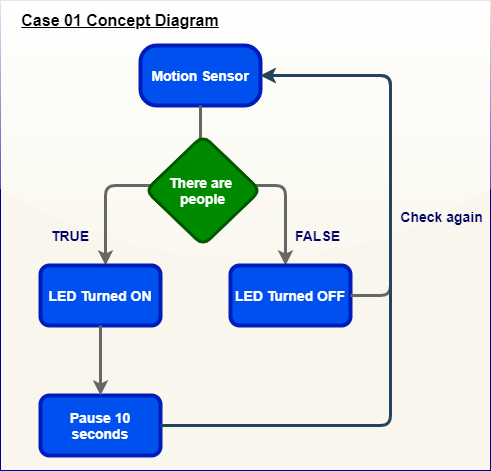

The diagram above was exported from draw.io. Its source (the exported page's mxGraphModel, read from the mxfile embedded in the PNG):
<mxGraphModel dx="942" dy="565" grid="1" gridSize="10" guides="1" tooltips="1" connect="1" arrows="1" fold="1" page="1" pageScale="1" pageWidth="850" pageHeight="1100" math="0" shadow="0">
  <root>
    <mxCell id="SLS9fVFnSi6XTxyGvA1K-0" />
    <mxCell id="SLS9fVFnSi6XTxyGvA1K-1" parent="SLS9fVFnSi6XTxyGvA1K-0" />
    <mxCell id="SLS9fVFnSi6XTxyGvA1K-2" value="" style="rounded=0;whiteSpace=wrap;html=1;arcSize=3;glass=1;sketch=0;shadow=0;fillColor=#f9f7ed;strokeColor=#000099;" parent="SLS9fVFnSi6XTxyGvA1K-1" vertex="1">
      <mxGeometry x="250" y="125" width="490" height="470" as="geometry" />
    </mxCell>
    <mxCell id="SLS9fVFnSi6XTxyGvA1K-3" value="&lt;font style=&quot;font-size: 14px&quot;&gt;&lt;b&gt;Motion Sensor&lt;/b&gt;&lt;/font&gt;" style="rounded=1;whiteSpace=wrap;html=1;fillColor=#0050ef;strokeColor=#001DBC;strokeWidth=4;arcSize=27;fontColor=#ffffff;" parent="SLS9fVFnSi6XTxyGvA1K-1" vertex="1">
      <mxGeometry x="390" y="170" width="120" height="60" as="geometry" />
    </mxCell>
    <mxCell id="SLS9fVFnSi6XTxyGvA1K-4" value="" style="edgeStyle=segmentEdgeStyle;endArrow=classic;html=1;strokeWidth=3;exitX=1;exitY=0.5;exitDx=0;exitDy=0;exitPerimeter=0;strokeColor=#666666;fontColor=#5AA9E6;gradientColor=#b3b3b3;fillColor=#f5f5f5;sketch=0;" parent="SLS9fVFnSi6XTxyGvA1K-1" source="SLS9fVFnSi6XTxyGvA1K-6" edge="1">
      <mxGeometry width="50" height="50" relative="1" as="geometry">
        <mxPoint x="445" y="330" as="sourcePoint" />
        <mxPoint x="355" y="390" as="targetPoint" />
        <Array as="points">
          <mxPoint x="450" y="310" />
          <mxPoint x="355" y="310" />
        </Array>
      </mxGeometry>
    </mxCell>
    <mxCell id="SLS9fVFnSi6XTxyGvA1K-5" value="" style="edgeStyle=segmentEdgeStyle;endArrow=classic;html=1;strokeWidth=3;exitX=1;exitY=0.5;exitDx=0;exitDy=0;exitPerimeter=0;strokeColor=#666666;fontColor=#5AA9E6;gradientColor=#b3b3b3;fillColor=#f5f5f5;sketch=0;" parent="SLS9fVFnSi6XTxyGvA1K-1" source="SLS9fVFnSi6XTxyGvA1K-6" edge="1">
      <mxGeometry width="50" height="50" relative="1" as="geometry">
        <mxPoint x="455" y="330" as="sourcePoint" />
        <mxPoint x="535" y="390" as="targetPoint" />
        <Array as="points">
          <mxPoint x="450" y="310" />
          <mxPoint x="535" y="310" />
        </Array>
      </mxGeometry>
    </mxCell>
    <mxCell id="SLS9fVFnSi6XTxyGvA1K-6" value="" style="line;strokeWidth=3;direction=south;html=1;fillColor=#f5f5f5;strokeColor=#666666;gradientColor=#b3b3b3;" parent="SLS9fVFnSi6XTxyGvA1K-1" vertex="1">
      <mxGeometry x="445" y="230" width="10" height="70" as="geometry" />
    </mxCell>
    <mxCell id="SLS9fVFnSi6XTxyGvA1K-7" value="&lt;font style=&quot;font-size: 14px&quot;&gt;TRUE&lt;/font&gt;" style="text;html=1;strokeColor=none;fillColor=none;align=center;verticalAlign=middle;whiteSpace=wrap;rounded=0;fontStyle=1;fontColor=#000066;" parent="SLS9fVFnSi6XTxyGvA1K-1" vertex="1">
      <mxGeometry x="300" y="350" width="40" height="20" as="geometry" />
    </mxCell>
    <mxCell id="SLS9fVFnSi6XTxyGvA1K-8" value="&lt;font style=&quot;font-size: 14px&quot;&gt;FALSE&lt;/font&gt;" style="text;html=1;strokeColor=none;fillColor=none;align=center;verticalAlign=middle;whiteSpace=wrap;rounded=0;fontStyle=1;fontColor=#000066;" parent="SLS9fVFnSi6XTxyGvA1K-1" vertex="1">
      <mxGeometry x="520" y="350" width="95" height="20" as="geometry" />
    </mxCell>
    <mxCell id="SLS9fVFnSi6XTxyGvA1K-9" value="&lt;font size=&quot;1&quot; color=&quot;#ffffff&quot;&gt;&lt;span style=&quot;font-family: &amp;#34;helvetica&amp;#34; ; font-style: normal ; letter-spacing: normal ; text-align: center ; text-indent: 0px ; text-transform: none ; word-spacing: 0px ; display: inline ; float: none ; font-size: 14px&quot;&gt;&lt;b&gt;LED Turned OFF&lt;/b&gt;&lt;/span&gt;&lt;/font&gt;" style="rounded=1;whiteSpace=wrap;html=1;strokeWidth=4;strokeColor=#001DBC;fillColor=#0050EF;" parent="SLS9fVFnSi6XTxyGvA1K-1" vertex="1">
      <mxGeometry x="480" y="390" width="120" height="60" as="geometry" />
    </mxCell>
    <mxCell id="SLS9fVFnSi6XTxyGvA1K-10" value="&lt;font&gt;&lt;span style=&quot;font-family: &amp;#34;helvetica&amp;#34; ; font-style: normal ; letter-spacing: normal ; text-align: center ; text-indent: 0px ; text-transform: none ; word-spacing: 0px ; display: inline ; float: none&quot;&gt;&lt;font style=&quot;font-size: 14px&quot;&gt;&lt;b&gt;LED Turned ON&lt;/b&gt;&lt;/font&gt;&lt;/span&gt;&lt;br&gt;&lt;/font&gt;" style="rounded=1;whiteSpace=wrap;html=1;fillColor=#0050ef;strokeColor=#001DBC;strokeWidth=4;fontColor=#ffffff;" parent="SLS9fVFnSi6XTxyGvA1K-1" vertex="1">
      <mxGeometry x="290" y="390" width="120" height="60" as="geometry" />
    </mxCell>
    <mxCell id="SLS9fVFnSi6XTxyGvA1K-12" value="&lt;b&gt;&lt;u&gt;&lt;font style=&quot;font-size: 16px&quot; color=&quot;#000000&quot;&gt;Case 01 Concept Diagram&lt;/font&gt;&lt;/u&gt;&lt;/b&gt;" style="text;html=1;strokeColor=none;fillColor=none;align=center;verticalAlign=middle;whiteSpace=wrap;rounded=0;fontColor=#000066;" parent="SLS9fVFnSi6XTxyGvA1K-1" vertex="1">
      <mxGeometry x="260" y="135" width="220" height="20" as="geometry" />
    </mxCell>
    <mxCell id="SLS9fVFnSi6XTxyGvA1K-13" value="&lt;font face=&quot;helvetica&quot;&gt;&lt;span style=&quot;font-size: 14px&quot;&gt;&lt;b&gt;Pause 10 seconds&lt;/b&gt;&lt;/span&gt;&lt;/font&gt;" style="rounded=1;whiteSpace=wrap;html=1;fillColor=#0050ef;strokeColor=#001DBC;strokeWidth=4;fontColor=#ffffff;" parent="SLS9fVFnSi6XTxyGvA1K-1" vertex="1">
      <mxGeometry x="290" y="520" width="120" height="60" as="geometry" />
    </mxCell>
    <mxCell id="SLS9fVFnSi6XTxyGvA1K-14" value="" style="endArrow=classic;html=1;exitX=0.5;exitY=1;exitDx=0;exitDy=0;entryX=0.5;entryY=0;entryDx=0;entryDy=0;strokeWidth=3;strokeColor=#666666;fontColor=#5AA9E6;gradientColor=#b3b3b3;fillColor=#f5f5f5;sketch=0;" parent="SLS9fVFnSi6XTxyGvA1K-1" source="SLS9fVFnSi6XTxyGvA1K-10" target="SLS9fVFnSi6XTxyGvA1K-13" edge="1">
      <mxGeometry width="50" height="50" relative="1" as="geometry">
        <mxPoint x="340" y="490" as="sourcePoint" />
        <mxPoint x="390" y="440" as="targetPoint" />
      </mxGeometry>
    </mxCell>
    <mxCell id="SLS9fVFnSi6XTxyGvA1K-15" value="" style="endArrow=classic;html=1;entryX=1;entryY=0.5;entryDx=0;entryDy=0;exitX=1;exitY=0.5;exitDx=0;exitDy=0;strokeWidth=3;strokeColor=#666666;fontColor=#5AA9E6;gradientColor=#b3b3b3;fillColor=#f5f5f5;" parent="SLS9fVFnSi6XTxyGvA1K-1" source="SLS9fVFnSi6XTxyGvA1K-9" target="SLS9fVFnSi6XTxyGvA1K-3" edge="1">
      <mxGeometry width="50" height="50" relative="1" as="geometry">
        <mxPoint x="600" y="450" as="sourcePoint" />
        <mxPoint x="650" y="400" as="targetPoint" />
        <Array as="points">
          <mxPoint x="640" y="420" />
          <mxPoint x="640" y="200" />
        </Array>
      </mxGeometry>
    </mxCell>
    <mxCell id="SLS9fVFnSi6XTxyGvA1K-16" value="" style="endArrow=classic;html=1;exitX=1;exitY=0.5;exitDx=0;exitDy=0;strokeWidth=3;entryX=1;entryY=0.5;entryDx=0;entryDy=0;strokeColor=#23445d;fontColor=#5AA9E6;fillColor=#bac8d3;sketch=0;" parent="SLS9fVFnSi6XTxyGvA1K-1" source="SLS9fVFnSi6XTxyGvA1K-13" target="SLS9fVFnSi6XTxyGvA1K-3" edge="1">
      <mxGeometry width="50" height="50" relative="1" as="geometry">
        <mxPoint x="410" y="570" as="sourcePoint" />
        <mxPoint x="510" y="230" as="targetPoint" />
        <Array as="points">
          <mxPoint x="640" y="550" />
          <mxPoint x="640" y="200" />
        </Array>
      </mxGeometry>
    </mxCell>
    <mxCell id="SLS9fVFnSi6XTxyGvA1K-17" value="&lt;font style=&quot;font-size: 14px&quot;&gt;Check again&lt;/font&gt;" style="edgeLabel;html=1;align=center;verticalAlign=middle;resizable=0;points=[];labelBackgroundColor=none;fontStyle=1;fontColor=#000066;" parent="SLS9fVFnSi6XTxyGvA1K-16" vertex="1" connectable="0">
      <mxGeometry x="0.0209" relative="1" as="geometry">
        <mxPoint x="50" y="-77.65" as="offset" />
      </mxGeometry>
    </mxCell>
    <mxCell id="SLS9fVFnSi6XTxyGvA1K-18" value="&lt;font style=&quot;font-size: 14px&quot;&gt;&lt;b&gt;There are &lt;br&gt;people&lt;/b&gt;&lt;/font&gt;" style="rhombus;whiteSpace=wrap;html=1;rounded=1;labelBackgroundColor=none;strokeWidth=3;fillColor=#008a00;strokeColor=#005700;fontColor=#ffffff;" parent="SLS9fVFnSi6XTxyGvA1K-1" vertex="1">
      <mxGeometry x="395" y="260" width="115" height="110" as="geometry" />
    </mxCell>
  </root>
</mxGraphModel>